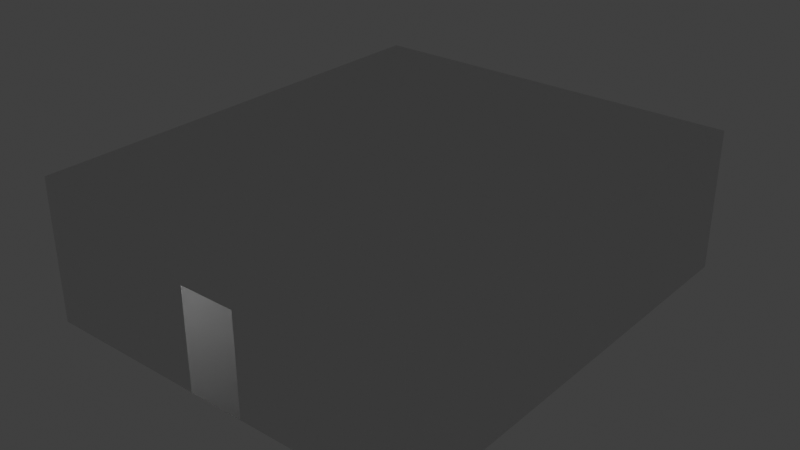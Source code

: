# Source: room1.blend  (saved by Blender 3.5.10; exported with 4.5.12 LTS)
import bpy
from mathutils import Matrix  # noqa: F401  (used for matrix-valued properties, if any)

bpy.ops.wm.read_factory_settings(use_empty=True)
scene = bpy.context.scene
scene.name = 'Scene'

# ---- materials (node trees are filled in below, after node groups)
mat_walls = bpy.data.materials.new('Walls')
mat_walls.use_transparent_shadow = False
mat_floor = bpy.data.materials.new('Floor')
mat_floor.use_transparent_shadow = False

# ---- material node trees
mat_walls.use_nodes = True; mat_walls.node_tree.nodes.clear()
_N = mat_walls.node_tree.nodes; _L = mat_walls.node_tree.links
n0 = _N.new('ShaderNodeBsdfPrincipled'); n0.name = 'Principled BSDF'; n0.location = (10, 300)
n0.distribution = 'GGX'
n0.subsurface_method = 'RANDOM_WALK_SKIN'
n0.inputs[3].default_value = 1.45
n0.inputs[27].default_value = (0.0, 0.0, 0.0, 1.0)
n0.inputs[28].default_value = 1.0
n1 = _N.new('ShaderNodeOutputMaterial'); n1.name = 'Material Output'; n1.location = (300, 300)
_L.new(n0.outputs[0], n1.inputs[0])
n1.is_active_output = True
mat_floor.use_nodes = True; mat_floor.node_tree.nodes.clear()
_N = mat_floor.node_tree.nodes; _L = mat_floor.node_tree.links
n0 = _N.new('ShaderNodeBsdfPrincipled'); n0.name = 'Principled BSDF'; n0.location = (10, 300)
n0.distribution = 'GGX'
n0.subsurface_method = 'RANDOM_WALK_SKIN'
n0.inputs[3].default_value = 1.45
n0.inputs[27].default_value = (0.0, 0.0, 0.0, 1.0)
n0.inputs[28].default_value = 1.0
n1 = _N.new('ShaderNodeOutputMaterial'); n1.name = 'Material Output'; n1.location = (300, 300)
_L.new(n0.outputs[0], n1.inputs[0])
n1.is_active_output = True

# ---- world
world_world = bpy.data.worlds.new('World'); scene.world = world_world
world_world.use_nodes = True; world_world.node_tree.nodes.clear()
_N = world_world.node_tree.nodes; _L = world_world.node_tree.links
n0 = _N.new('ShaderNodeOutputWorld'); n0.name = 'World Output'; n0.location = (300, 300)
n1 = _N.new('ShaderNodeBackground'); n1.name = 'Background'; n1.location = (10, 300)
n1.inputs[0].default_value = (0.05088, 0.05088, 0.05088, 1.0)
_L.new(n1.outputs[0], n0.inputs[0])
n0.is_active_output = True
world_world.color = (0.05088, 0.05088, 0.05088)
world_world.use_sun_shadow = False
world_world.sun_shadow_jitter_overblur = 0.0

# ---- lights
light_lockerpos = bpy.data.lights.new('LockerPos', 'POINT')
light_lockerpos.transmission_factor = 0.0
light_lockerpos.shadow_maximum_resolution = 0.006
light_lockerpos.use_absolute_resolution = True
light_lockerpos_001 = bpy.data.lights.new('LockerPos.001', 'POINT')
light_lockerpos_001.transmission_factor = 0.0
light_lockerpos_001.shadow_maximum_resolution = 0.006
light_lockerpos_001.use_absolute_resolution = True
light_lockerpos_002 = bpy.data.lights.new('LockerPos.002', 'POINT')
light_lockerpos_002.transmission_factor = 0.0
light_lockerpos_002.shadow_maximum_resolution = 0.006
light_lockerpos_002.use_absolute_resolution = True
light_lockerpos_003 = bpy.data.lights.new('LockerPos.003', 'POINT')
light_lockerpos_003.transmission_factor = 0.0
light_lockerpos_003.shadow_maximum_resolution = 0.006
light_lockerpos_003.use_absolute_resolution = True
light_lockerpos_004 = bpy.data.lights.new('LockerPos.004', 'POINT')
light_lockerpos_004.transmission_factor = 0.0
light_lockerpos_004.shadow_maximum_resolution = 0.006
light_lockerpos_004.use_absolute_resolution = True
light_lockerpos_005 = bpy.data.lights.new('LockerPos.005', 'POINT')
light_lockerpos_005.transmission_factor = 0.0
light_lockerpos_005.shadow_maximum_resolution = 0.006
light_lockerpos_005.use_absolute_resolution = True
light_lockerpos_006 = bpy.data.lights.new('LockerPos.006', 'POINT')
light_lockerpos_006.transmission_factor = 0.0
light_lockerpos_006.shadow_maximum_resolution = 0.006
light_lockerpos_006.use_absolute_resolution = True
light_lockerpos_007 = bpy.data.lights.new('LockerPos.007', 'POINT')
light_lockerpos_007.transmission_factor = 0.0
light_lockerpos_007.shadow_maximum_resolution = 0.006
light_lockerpos_007.use_absolute_resolution = True
light_lockerpos_008 = bpy.data.lights.new('LockerPos.008', 'POINT')
light_lockerpos_008.transmission_factor = 0.0
light_lockerpos_008.shadow_maximum_resolution = 0.006
light_lockerpos_008.use_absolute_resolution = True
light_lockerpos_009 = bpy.data.lights.new('LockerPos.009', 'POINT')
light_lockerpos_009.transmission_factor = 0.0
light_lockerpos_009.shadow_maximum_resolution = 0.006
light_lockerpos_009.use_absolute_resolution = True

# ---- meshes
me_cube = bpy.data.meshes.new('Cube')
me_cube.from_pydata([(-1.25, -10.0, 0.0), (-1.25, -10.0, 2.19), (0.0, -10.0, 0.0), (0.0, -10.0, 2.19), (3.658, 0.0, 0.0), (3.658, 0.0, 3.118), (-4.914, -10.0, 0.0), (3.658, -10.0, 0.0), (-4.914, -10.0, 3.118), (3.658, -10.0, 3.118), (-1.25, 0.0, 0.0), (-1.25, 0.0, 2.19), (0.0, 0.0, 0.0), (0.0, 0.0, 2.19), (-4.914, 0.0, 0.0), (-4.914, 0.0, 3.118)], [], [(14, 15, 8, 6), (5, 9, 8, 15), (7, 9, 5, 4), (11, 15, 14, 10), (12, 10, 0, 2), (0, 10, 14, 6), (1, 0, 6, 8), (3, 1, 8, 9), (2, 3, 9, 7), (4, 12, 2, 7), (13, 5, 15, 11), (12, 4, 5, 13)])
me_cube.polygons.foreach_set('material_index', [0, 0, 0, 0, 1, 1, 0, 0, 0, 1, 0, 0])
_uv = me_cube.uv_layers.new(name='UVMap')
_uv.uv.foreach_set('vector', [2.831, 1.079, 2.831, 2.038, -0.2453, 2.038, -0.2453, 1.079, -0.2453, 1.077, -0.2453, -1.999, 1.394, -1.999, 1.394, 1.077, -0.2453, 2.999, -0.2453, 2.04, 2.831, 2.04, 2.831, 2.999, 2.07, -0.986, 2.355, -0.3594, 1.396, -0.3594, 1.396, -0.986, 0.5806, 3.0, -0.04754, 3.0, -0.04753, -2.0, 0.5806, -2.0, -0.04753, -2.0, -0.04754, 3.0, -1.066, 3.0, -1.066, -2.0, -0.8738, 1.751, -0.8738, 1.077, -0.2472, 1.077, -0.2472, 2.036, -1.26, 1.751, -0.8738, 1.751, -0.2472, 2.036, -1.887, 2.036, -1.26, 1.077, -1.26, 1.751, -1.887, 2.036, -1.887, 1.077, 1.599, 3.0, 0.5806, 3.0, 0.5806, -2.0, 1.599, -2.0, 2.07, -1.372, 2.355, -1.999, 2.355, -0.3594, 2.07, -0.986, 1.396, -1.372, 1.396, -1.999, 2.355, -1.999, 2.07, -1.372])
me_cube.materials.append(mat_walls)
me_cube.materials.append(mat_floor)
me_cube.use_remesh_fix_poles = True
me_cube.use_remesh_preserve_attributes = False
me_cube.update()

# ---- objects
ob_cube = bpy.data.objects.new('Cube', me_cube)
ob_lockerpos = bpy.data.objects.new('LockerPos', light_lockerpos)
ob_lockerpos_001 = bpy.data.objects.new('LockerPos.001', light_lockerpos_001)
ob_lockerpos_002 = bpy.data.objects.new('LockerPos.002', light_lockerpos_002)
ob_lockerpos_003 = bpy.data.objects.new('LockerPos.003', light_lockerpos_003)
ob_lockerpos_004 = bpy.data.objects.new('LockerPos.004', light_lockerpos_004)
ob_lockerpos_005 = bpy.data.objects.new('LockerPos.005', light_lockerpos_005)
ob_lockerpos_006 = bpy.data.objects.new('LockerPos.006', light_lockerpos_006)
ob_lockerpos_007 = bpy.data.objects.new('LockerPos.007', light_lockerpos_007)
ob_lockerpos_008 = bpy.data.objects.new('LockerPos.008', light_lockerpos_008)
ob_lockerpos_009 = bpy.data.objects.new('LockerPos.009', light_lockerpos_009)

# ---- transforms, parenting, visibility, modifiers, constraints
ob_cube.location = (0.0, 0.0, 0.0)
_m = ob_cube.modifiers.new('Subdivision', 'SUBSURF')
_m.subdivision_type = 'SIMPLE'
_m.render_levels = 1
ob_lockerpos.location = (3.658, -5.0, 0.0)
ob_lockerpos_001.location = (3.658, -3.033, 0.0)
ob_lockerpos_002.location = (3.658, -1.146, 0.0)
ob_lockerpos_003.location = (3.658, -8.704, 0.0)
ob_lockerpos_004.location = (3.658, -6.818, 0.0)
ob_lockerpos_005.location = (-4.914, -4.88, 2.0)
ob_lockerpos_005.rotation_euler = (0.0, -0.0, 3.142)
ob_lockerpos_006.location = (-4.914, -6.847, 2.0)
ob_lockerpos_006.rotation_euler = (0.0, -0.0, 3.142)
ob_lockerpos_007.location = (-4.914, -8.734, 2.0)
ob_lockerpos_007.rotation_euler = (0.0, -0.0, 3.142)
ob_lockerpos_008.location = (-4.914, -1.176, 2.0)
ob_lockerpos_008.rotation_euler = (0.0, -0.0, 3.142)
ob_lockerpos_009.location = (-4.914, -3.063, 2.0)
ob_lockerpos_009.rotation_euler = (0.0, -0.0, 3.142)

# ---- collection membership
scene.collection.objects.link(ob_cube)
scene.collection.objects.link(ob_lockerpos)
scene.collection.objects.link(ob_lockerpos_001)
scene.collection.objects.link(ob_lockerpos_002)
scene.collection.objects.link(ob_lockerpos_003)
scene.collection.objects.link(ob_lockerpos_004)
scene.collection.objects.link(ob_lockerpos_005)
scene.collection.objects.link(ob_lockerpos_006)
scene.collection.objects.link(ob_lockerpos_007)
scene.collection.objects.link(ob_lockerpos_008)
scene.collection.objects.link(ob_lockerpos_009)

# ---- scene / render settings (as saved in the file)
scene.frame_start = 1; scene.frame_end = 250; scene.frame_set(1)
scene.render.engine = 'BLENDER_EEVEE_NEXT'
scene.cycles.sampling_pattern = 'TABULATED_SOBOL'
scene.cycles.use_light_tree = False
scene.view_settings.view_transform = 'Standard'
bpy.context.view_layer.update()

# ---- added for rendering (the .blend has no active camera): camera
cam_auto = bpy.data.cameras.new('AutoCamera')
cam_auto.lens = 50.0
cam_auto.sensor_width = 36.0
cam_auto.clip_end = 1000.0
ob_auto_camera = bpy.data.objects.new('AutoCamera', cam_auto)
scene.collection.objects.link(ob_auto_camera)
ob_auto_camera.location = (11.8945, -20.0274, 11.5771)
ob_auto_camera.rotation_euler = (1.09748, -7.21219e-08, 0.694738)
scene.camera = ob_auto_camera
bpy.context.view_layer.update()
